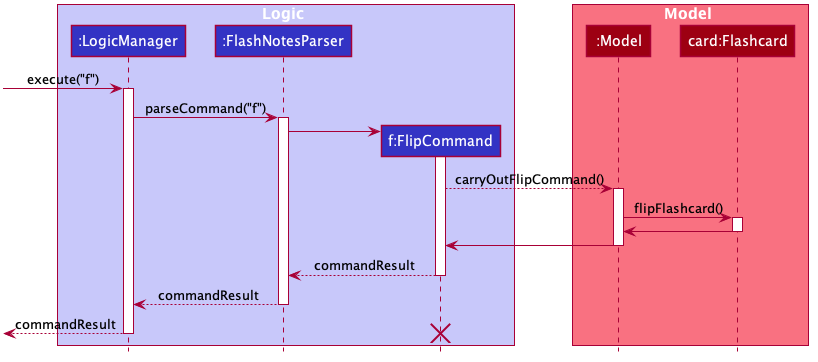

The diagram above was rendered by PlantUML. Its source (embedded in the PNG):
@startuml








skinparam BackgroundColor #FFFFFFF

skinparam Shadowing false

skinparam Class {
    FontColor #FFFFFF
    BorderThickness 1
    BorderColor #FFFFFF
    StereotypeFontColor #FFFFFF
    FontName Arial
}

skinparam Actor {
    BorderColor #000000
    Color #000000
    FontName Arial
}

skinparam Sequence {
    MessageAlign center
    BoxFontSize 15
    BoxPadding 0
    BoxFontColor #FFFFFF
    FontName Arial
}

skinparam Participant {
    FontColor #FFFFFFF
    Padding 20
}

skinparam MinClassWidth 50
skinparam ParticipantPadding 10
skinparam Shadowing false
skinparam DefaultTextAlignment center
skinparam packageStyle Rectangle

hide footbox
hide members
hide circle

box Logic #C8C8FA
participant ":LogicManager" as LogicManager #3333C4
participant ":FlashNotesParser" as FlashNotesParser #3333C4
participant "f:FlipCommand" as FlipCommand #3333C4
end box

box Model #F97181
participant ":Model" as Model #9D0012
participant "card:Flashcard" as Flashcard #9D0012
end box
[-> LogicManager : execute("f")
activate LogicManager

LogicManager -> FlashNotesParser : parseCommand("f")
activate FlashNotesParser

create FlipCommand
FlashNotesParser -> FlipCommand
activate FlipCommand

FlipCommand --> Model : carryOutFlipCommand()
activate Model

Model -> Flashcard : flipFlashcard()
activate Flashcard

Flashcard -> Model :
deactivate Flashcard

Model -> FlipCommand :
deactivate Model

FlipCommand --> FlashNotesParser : commandResult
deactivate FlipCommand

FlashNotesParser --> LogicManager : commandResult
deactivate FlashNotesParser

[<--LogicManager : commandResult
deactivate LogicManager

destroy FlipCommand
@enduml